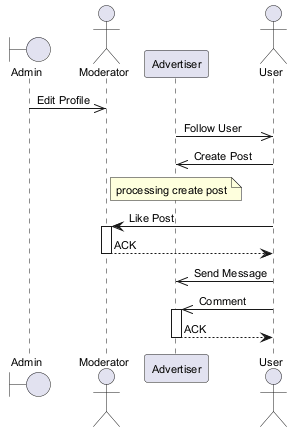

The diagram above was rendered by PlantUML. Its source (embedded in the PNG):
@startuml
skinparam defaultFontSize 11
boundary "Admin" as A
actor "Moderator" as M
participant "Advertiser" as A2
actor "User" as U
A ->> M : Edit Profile
A2 ->> U : Follow User
U ->> A2 : Create Post
note over A2 : processing create post
U -> M : Like Post
activate M
M --> U : ACK
deactivate M
U ->> A2 : Send Message
U ->> A2 : Comment
activate A2
A2 --> U : ACK
deactivate A2
@enduml